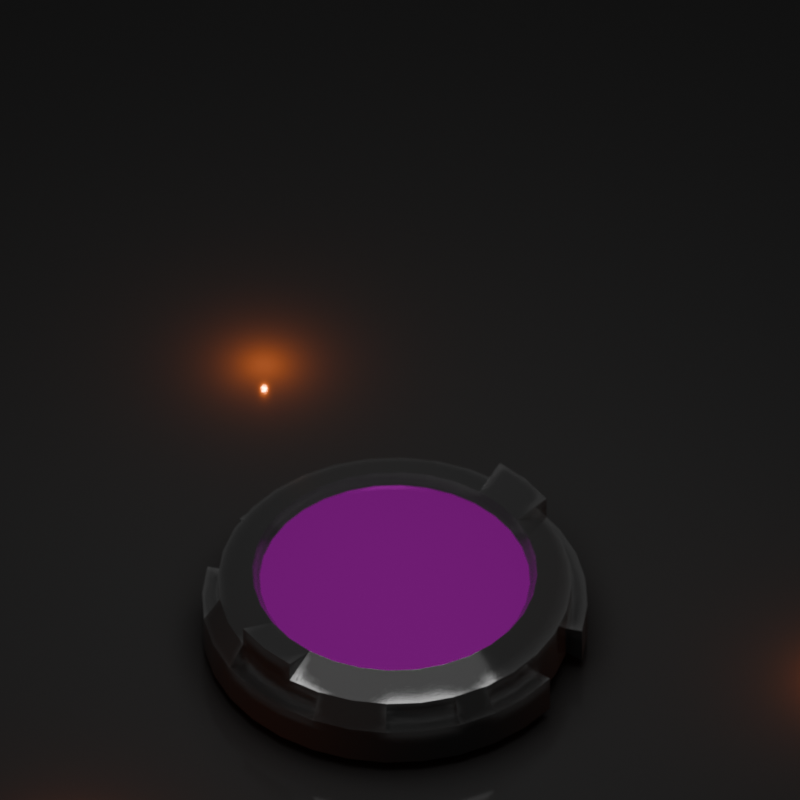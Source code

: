 # Source: studio.blend  (saved by Blender 4.3.34; exported with 4.5.12 LTS)
import bpy
from mathutils import Matrix  # noqa: F401  (used for matrix-valued properties, if any)

bpy.ops.wm.read_factory_settings(use_empty=True)
scene = bpy.context.scene
scene.name = 'Scene'

# ---- collections
col_collection = bpy.data.collections.new('Collection'); scene.collection.children.link(col_collection)

# ---- images (referenced by path relative to the original .blend; pixels are not part of the script)
import os
ASSET_DIR = os.environ.get("B2B_ASSET_DIR", "")  # directory of the original .blend (textures are referenced by path, not embedded)
HERE = os.path.dirname(os.path.abspath(__file__))  # packed textures are extracted next to this script under _unpacked/

def load_image(name, relpath, width, height, colorspace="sRGB"):
    """Load a texture the original file referenced (path relative to the .blend, or extracted next to this script)."""
    p = next((c for c in (os.path.join(HERE, relpath), os.path.join(ASSET_DIR, relpath)) if relpath and os.path.exists(c)), "")
    if p:
        img = bpy.data.images.load(p, check_existing=True)
        img.name = name
    else:  # same state as the original file: an image datablock whose file is absent (Cycles renders it pink)
        img = bpy.data.images.new(name, width, height)
        img.source = "FILE"
        img.filepath = "//" + (relpath or name)
    img.colorspace_settings.name = colorspace
    return img
img_smudges_basecolor_png = load_image('smudges_basecolor.png', 'textures/smudges_basecolor.png', 1024, 1024, 'sRGB')
img_bump_jpg = load_image('bump.jpg', 'textures/bump.jpg', 1024, 1024, 'sRGB')
img_depositphotos_236624332_stock_photo_yellow_and_black_diagon = load_image('depositphotos_236624332-stock-photo-yellow-and-black-diagon', 'textures/depositphotos_236624332-stock-photo-yellow-and-black-diagonal-stripes.webp', 1024, 1024, 'sRGB')

# ---- materials (node trees are filled in below, after node groups)
mat_random_metal_material_003 = bpy.data.materials.new('random_metal_material.003')
mat_material = bpy.data.materials.new('Material')
mat_material.alpha_threshold = 0.0
mat_material.roughness = 0.5
mat_material.line_color = (0.0, 0.0, 0.0, 1.0)

# ---- node groups
ng_smooth_by_angle = bpy.data.node_groups.new('Smooth by Angle', 'GeometryNodeTree')
_s = ng_smooth_by_angle.interface.new_socket(name='Mesh', in_out='OUTPUT', socket_type='NodeSocketGeometry')
_s = ng_smooth_by_angle.interface.new_socket(name='Mesh', in_out='INPUT', socket_type='NodeSocketGeometry')
_s = ng_smooth_by_angle.interface.new_socket(name='Angle', in_out='INPUT', socket_type='NodeSocketFloat')
_s.subtype = 'ANGLE'
_s.default_value = 0.5236
_s.min_value = 0.0
_s.max_value = 3.142
_s.description = 'Maximum face angle for smooth edges'
_s = ng_smooth_by_angle.interface.new_socket(name='Ignore Sharpness', in_out='INPUT', socket_type='NodeSocketBool')
_s.force_non_field = True
ng_smooth_by_angle.description = 'Set the sharpness of mesh edges based on the angle between the neighboring faces'
ng_smooth_by_angle.is_modifier = True
_N = ng_smooth_by_angle.nodes; _L = ng_smooth_by_angle.links
n0 = _N.new('GeometryNodeSetShadeSmooth'); n0.name = 'Set Shade Smooth'; n0.location = (120, -80)
n0.domain = 'EDGE'
n1 = _N.new('GeometryNodeSetShadeSmooth'); n1.name = 'Set Shade Smooth.001'; n1.location = (300, -80)
n2 = _N.new('NodeGroupOutput'); n2.name = 'Group Output'; n2.location = (480, -80)
n3 = _N.new('GeometryNodeInputMeshEdgeAngle'); n3.name = 'Edge Angle'; n3.location = (-440, -240)
n4 = _N.new('NodeGroupInput'); n4.name = 'Group Input'; n4.location = (-80, -80)
n5 = _N.new('GeometryNodeInputEdgeSmooth'); n5.name = 'Is Edge Smooth'; n5.location = (-260, -120)
n6 = _N.new('GeometryNodeInputShadeSmooth'); n6.name = 'Is Shade Smooth'; n6.location = (-440, -397)
n7 = _N.new('FunctionNodeCompare'); n7.name = 'Compare'; n7.location = (-260, -260)
n7.operation = 'LESS_EQUAL'
n7.inputs[6].default_value = (0.0, 0.0, 0.0, 0.0)
n7.inputs[7].default_value = (0.0, 0.0, 0.0, 0.0)
n8 = _N.new('FunctionNodeBooleanMath'); n8.name = 'Boolean Math.001'; n8.location = (-80, -260)
n9 = _N.new('NodeGroupInput'); n9.name = 'Group Input.001'; n9.location = (-440, -329)
n10 = _N.new('NodeGroupInput'); n10.name = 'Group Input.002'; n10.location = (-259, -189)
n11 = _N.new('FunctionNodeBooleanMath'); n11.name = 'Boolean Math'; n11.location = (-80, -149)
n11.operation = 'OR'
n12 = _N.new('FunctionNodeBooleanMath'); n12.name = 'Boolean Math.002'; n12.location = (-260, -380)
n12.operation = 'OR'
n13 = _N.new('NodeGroupInput'); n13.name = 'Group Input.003'; n13.location = (-440, -460)
_L.new(n3.outputs[0], n7.inputs[0])
_L.new(n1.outputs[0], n2.inputs[0])
_L.new(n9.outputs[1], n7.inputs[1])
_L.new(n7.outputs[0], n8.inputs[0])
_L.new(n4.outputs[0], n0.inputs[0])
_L.new(n0.outputs[0], n1.inputs[0])
_L.new(n8.outputs[0], n0.inputs[2])
_L.new(n10.outputs[2], n11.inputs[1])
_L.new(n5.outputs[0], n11.inputs[0])
_L.new(n11.outputs[0], n0.inputs[1])
_L.new(n13.outputs[2], n12.inputs[1])
_L.new(n6.outputs[0], n12.inputs[0])
_L.new(n12.outputs[0], n8.inputs[1])
n2.is_active_output = True

# ---- material node trees
mat_random_metal_material_003.use_nodes = True; mat_random_metal_material_003.node_tree.nodes.clear()
_N = mat_random_metal_material_003.node_tree.nodes; _L = mat_random_metal_material_003.node_tree.links
n0 = _N.new('ShaderNodeOutputMaterial'); n0.name = 'Material Output'; n0.location = (300, 0)
n1 = _N.new('ShaderNodeBsdfPrincipled'); n1.name = 'Principled BSDF'; n1.location = (0, 0)
n1.inputs[2].default_value = 0.1
n2 = _N.new('ShaderNodeBump'); n2.name = 'Bump'; n2.location = (-200, -200)
n2.invert = True
n2.inputs[1].default_value = 1.0
n2.inputs[2].default_value = 1.0
n3 = _N.new('ShaderNodeValToRGB'); n3.name = 'Color Ramp'; n3.location = (-500, 200)
n3.color_ramp.interpolation = 'CONSTANT'
while len(n3.color_ramp.elements) > 1: n3.color_ramp.elements.remove(n3.color_ramp.elements[-1])
n3.color_ramp.elements[0].position = 0.0; n3.color_ramp.elements[0].color = (0.06099, 0.06099, 0.06099, 1.0)
_e = n3.color_ramp.elements.new(0.4); _e.color = (1.0, 1.0, 1.0, 1.0)
n4 = _N.new('ShaderNodeValToRGB'); n4.name = 'Color Ramp.001'; n4.location = (-800, 0)
n4.color_ramp.interpolation = 'CONSTANT'
while len(n4.color_ramp.elements) > 1: n4.color_ramp.elements.remove(n4.color_ramp.elements[-1])
n4.color_ramp.elements[0].position = 0.0; n4.color_ramp.elements[0].color = (0.0, 0.0, 0.0, 1.0)
_e = n4.color_ramp.elements.new(0.4); _e.color = (1.0, 1.0, 1.0, 1.0)
n5 = _N.new('ShaderNodeSeparateColor'); n5.name = 'Separate Color'; n5.location = (-1000, 0)
n6 = _N.new('ShaderNodeMixRGB'); n6.name = 'Mix (Legacy)'; n6.location = (-1200, 0)
n6.blend_type = 'DIFFERENCE'
n6.inputs[0].default_value = 1.0
n7 = _N.new('ShaderNodeBevel'); n7.name = 'Bevel'; n7.location = (-1400, 0)
n8 = _N.new('ShaderNodeBevel'); n8.name = 'Bevel.001'; n8.location = (-1400, -200)
n8.samples = 2
n8.inputs[0].default_value = 0.01
n9 = _N.new('ShaderNodeMapRange'); n9.name = 'Map Range'; n9.location = (-1600, 0)
n10 = _N.new('ShaderNodeTexImage'); n10.name = 'Image Texture'; n10.location = (-2000, 0)
n10.image = img_smudges_basecolor_png
n11 = _N.new('ShaderNodeTexImage'); n11.name = 'Image Texture.001'; n11.location = (-2000, -400)
n11.image = img_bump_jpg
n12 = _N.new('ShaderNodeBrightContrast'); n12.name = 'Brightness/Contrast'; n12.location = (-1500, -400)
n12.inputs[1].default_value = -0.67
n12.inputs[2].default_value = -1.63
n13 = _N.new('ShaderNodeMapping'); n13.name = 'Mapping'; n13.location = (-2200, 0)
n13.inputs[3].default_value = (6.0, 8.4, 6.0)
n14 = _N.new('ShaderNodeTexCoord'); n14.name = 'Texture Coordinate'; n14.location = (-2400, 0)
_L.new(n1.outputs[0], n0.inputs[0])
_L.new(n3.outputs[0], n1.inputs[0])
_L.new(n4.outputs[0], n1.inputs[1])
_L.new(n4.outputs[0], n3.inputs[0])
_L.new(n5.outputs[2], n4.inputs[0])
_L.new(n6.outputs[0], n5.inputs[0])
_L.new(n7.outputs[0], n6.inputs[1])
_L.new(n8.outputs[0], n6.inputs[2])
_L.new(n9.outputs[0], n7.inputs[0])
_L.new(n10.outputs[0], n9.inputs[0])
_L.new(n13.outputs[0], n10.inputs[0])
_L.new(n14.outputs[2], n13.inputs[0])
_L.new(n13.outputs[0], n11.inputs[0])
_L.new(n11.outputs[0], n12.inputs[0])
_L.new(n12.outputs[0], n2.inputs[3])
_L.new(n2.outputs[0], n1.inputs[5])
n0.is_active_output = True
mat_material.use_nodes = True; mat_material.node_tree.nodes.clear()
_N = mat_material.node_tree.nodes; _L = mat_material.node_tree.links
n0 = _N.new('ShaderNodeOutputMaterial'); n0.name = 'Material Output'; n0.location = (300, 300)
n1 = _N.new('ShaderNodeBsdfPrincipled'); n1.name = 'Principled BSDF'; n1.location = (10, 300)
n1.inputs[1].default_value = 0.5512
n1.inputs[2].default_value = 0.1378
n1.inputs[3].default_value = 1.45
n2 = _N.new('ShaderNodeTexImage'); n2.name = 'Image Texture'; n2.location = (-280, 280)
n2.image = img_depositphotos_236624332_stock_photo_yellow_and_black_diagon
_L.new(n1.outputs[0], n0.inputs[0])
_L.new(n2.outputs[0], n1.inputs[0])
n0.is_active_output = True

# ---- world
world_world = bpy.data.worlds.new('World'); scene.world = world_world
world_world.use_nodes = True; world_world.node_tree.nodes.clear()
_N = world_world.node_tree.nodes; _L = world_world.node_tree.links
n0 = _N.new('ShaderNodeOutputWorld'); n0.name = 'World Output'; n0.location = (300, 300)
n1 = _N.new('ShaderNodeBackground'); n1.name = 'Background'; n1.location = (10, 300)
n1.inputs[0].default_value = (0.05088, 0.05088, 0.05088, 1.0)
_L.new(n1.outputs[0], n0.inputs[0])
n0.is_active_output = True
world_world.color = (0.05088, 0.05088, 0.05088)
world_world.sun_shadow_jitter_overblur = 0.0

# ---- cameras
cam_camera = bpy.data.cameras.new('Camera')
cam_camera.type = 'ORTHO'
cam_camera.lens = 283.0
cam_camera.ortho_scale = 8.0
cam_camera.dof.use_dof = True
cam_camera.dof.focus_distance = 12.74
cam_camera.dof.aperture_fstop = 2.1
cam_camera.dof.aperture_blades = 7

# ---- lights
light_point = bpy.data.lights.new('Point', 'POINT')
light_point.color = (1.0, 0.1878, 0.01938)
light_point.energy = 30.0
light_point_001 = bpy.data.lights.new('Point.001', 'POINT')
light_point_001.color = (1.0, 0.1878, 0.01938)
light_point_001.energy = 30.0
light_point_002 = bpy.data.lights.new('Point.002', 'POINT')
light_point_002.color = (1.0, 0.1878, 0.01938)
light_point_002.energy = 30.0
light_area = bpy.data.lights.new('Area', 'AREA')
light_area.energy = 200.0
light_area.size = 1.0
light_area.size_y = 1.0

# ---- meshes
me_plane_002 = bpy.data.meshes.new('Plane.002')
me_plane_002.from_pydata([(-1.0, -1.0, 0.0), (1.0, -1.0, 0.0), (-1.0, 1.0, 0.0), (1.0, 1.0, 0.0)], [], [(0, 1, 3, 2)])
_uv = me_plane_002.uv_layers.new(name='UVMap')
_uv.uv.foreach_set('vector', [0.0, 0.0, 1.0, 0.0, 1.0, 1.0, 0.0, 1.0])
me_plane_002.materials.append(mat_random_metal_material_003)
me_plane_002.update()
me_cylinder = bpy.data.meshes.new('Cylinder')
me_cylinder.from_pydata([(0.02261, 0.8895, -1.47), (0.02261, 0.9714, -1.69), (0.2017, 0.8718, -1.47), (0.2177, 0.9522, -1.69), (0.3739, 0.8196, -1.47), (0.4053, 0.8953, -1.69), (0.5327, 0.7348, -1.47), (0.5782, 0.8029, -1.69), (0.6718, 0.6206, -1.47), (0.7297, 0.6785, -1.69), (0.786, 0.4815, -1.47), (0.8541, 0.527, -1.69), (0.8708, 0.3227, -1.47), (0.9465, 0.3541, -1.69), (0.9231, 0.1505, -1.47), (1.003, 0.1665, -1.69), (0.9407, -0.02861, -1.47), (1.023, -0.02861, -1.69), (0.9231, -0.2077, -1.47), (1.003, -0.2237, -1.69), (0.8708, -0.3799, -1.47), (0.9465, -0.4113, -1.69), (0.786, -0.5387, -1.47), (0.8541, -0.5842, -1.69), (0.6718, -0.6778, -1.47), (0.5327, -0.792, -1.47), (0.5782, -0.8601, -1.69), (0.3739, -0.8768, -1.47), (0.4053, -0.9525, -1.69), (0.2017, -0.9291, -1.47), (0.2177, -1.009, -1.69), (0.02261, -0.9467, -1.47), (0.02261, -1.029, -1.69), (-0.1565, -0.9291, -1.47), (-0.1725, -1.009, -1.69), (-0.3287, -0.8768, -1.47), (-0.3601, -0.9525, -1.69), (-0.533, -0.8601, -1.69), (-0.6266, -0.6778, -1.47), (-0.6845, -0.7357, -1.69), (-0.7408, -0.5387, -1.47), (-0.8089, -0.5842, -1.69), (-0.8256, -0.3799, -1.47), (-0.9013, -0.4113, -1.69), (-0.8778, -0.2077, -1.47), (-0.9582, -0.2237, -1.69), (-0.9774, -0.02861, -1.69), (-0.8778, 0.1505, -1.47), (-0.9582, 0.1665, -1.69), (-0.8256, 0.3227, -1.47), (-0.9013, 0.3541, -1.69), (-0.7408, 0.4815, -1.47), (-0.8089, 0.527, -1.69), (-0.6266, 0.6206, -1.47), (-0.6266, 0.6206, -1.653), (-0.4875, 0.7348, -1.47), (-0.533, 0.8029, -1.69), (-0.3287, 0.8196, -1.47), (-0.3601, 0.8953, -1.69), (-0.1565, 0.8718, -1.47), (-0.1725, 0.9522, -1.69), (0.02261, 0.9714, -1.47), (0.2177, 0.9522, -1.47), (0.4053, 0.8953, -1.47), (0.5782, 0.8029, -1.47), (0.7297, 0.6785, -1.47), (0.8541, 0.527, -1.47), (0.9465, 0.3541, -1.47), (1.003, 0.1665, -1.47), (1.023, -0.02861, -1.47), (1.003, -0.2237, -1.47), (0.9465, -0.4113, -1.47), (0.8541, -0.5842, -1.47), (0.5782, -0.8601, -1.47), (0.4053, -0.9525, -1.47), (0.2177, -1.009, -1.47), (0.02261, -1.029, -1.47), (-0.1725, -1.009, -1.47), (-0.3601, -0.9525, -1.47), (-0.533, -0.8601, -1.47), (-0.6845, -0.7357, -1.47), (-0.8089, -0.5842, -1.47), (-0.9013, -0.4113, -1.47), (-0.9582, -0.2237, -1.47), (-0.9774, -0.02861, -1.47), (-0.9582, 0.1665, -1.47), (-0.9013, 0.3541, -1.47), (-0.8089, 0.527, -1.47), (-0.7408, 0.4815, -1.653), (-0.533, 0.8029, -1.47), (-0.3601, 0.8953, -1.47), (-0.1725, 0.9522, -1.47), (0.02261, 0.6731, -1.325), (0.1595, 0.6597, -1.325), (0.2912, 0.6197, -1.325), (0.4125, 0.5549, -1.325), (0.5188, 0.4676, -1.325), (0.6061, 0.3613, -1.325), (0.6709, 0.2399, -1.325), (0.7109, 0.1083, -1.325), (0.7244, -0.02861, -1.325), (0.7109, -0.1655, -1.325), (0.6709, -0.2972, -1.325), (0.6061, -0.4185, -1.325), (0.5188, -0.5248, -1.325), (0.4125, -0.6121, -1.325), (0.2912, -0.6769, -1.325), (0.1595, -0.7169, -1.325), (0.02261, -0.7304, -1.325), (-0.1143, -0.7169, -1.325), (-0.2459, -0.6769, -1.325), (-0.3673, -0.6121, -1.325), (-0.4736, -0.5248, -1.325), (-0.5609, -0.4185, -1.325), (-0.6257, -0.2972, -1.325), (-0.6657, -0.1655, -1.325), (-0.6791, -0.02861, -1.325), (-0.6657, 0.1083, -1.325), (-0.6257, 0.2399, -1.325), (-0.5609, 0.3613, -1.325), (-0.4736, 0.4676, -1.325), (-0.3673, 0.5549, -1.325), (-0.2459, 0.6197, -1.325), (-0.1143, 0.6597, -1.325), (0.02261, 0.8895, -1.337), (0.2017, 0.8718, -1.337), (0.3739, 0.8196, -1.337), (0.5327, 0.7348, -1.337), (0.6718, 0.6206, -1.337), (0.786, 0.4815, -1.337), (0.8708, 0.3227, -1.337), (0.9231, 0.1505, -1.337), (0.9407, -0.02861, -1.337), (0.9231, -0.2077, -1.337), (0.8708, -0.3799, -1.337), (0.786, -0.5387, -1.337), (0.6718, -0.6778, -1.337), (0.5327, -0.792, -1.337), (0.3739, -0.8768, -1.337), (0.2017, -0.9291, -1.337), (0.02261, -0.9467, -1.337), (-0.1565, -0.9291, -1.337), (-0.3287, -0.8768, -1.337), (-0.4875, -0.792, -1.337), (-0.6266, -0.6778, -1.337), (-0.7408, -0.5387, -1.337), (-0.8256, -0.3799, -1.337), (-0.8778, -0.2077, -1.337), (-0.8955, -0.02861, -1.337), (-0.8778, 0.1505, -1.337), (-0.8256, 0.3227, -1.337), (-0.7408, 0.4815, -1.337), (-0.6266, 0.6206, -1.337), (-0.4875, 0.7348, -1.337), (-0.3287, 0.8196, -1.337), (-0.1565, 0.8718, -1.337), (0.02261, 0.7113, -1.266), (0.167, 0.6971, -1.266), (0.3057, 0.655, -1.266), (0.4337, 0.5866, -1.266), (0.5458, 0.4946, -1.266), (0.6378, 0.3824, -1.266), (0.7062, 0.2545, -1.266), (0.7483, 0.1157, -1.266), (0.7625, -0.02861, -1.266), (0.7483, -0.173, -1.266), (0.7062, -0.3117, -1.266), (0.6378, -0.4397, -1.266), (0.5458, -0.5518, -1.266), (0.4337, -0.6438, -1.266), (0.3057, -0.7122, -1.266), (0.167, -0.7543, -1.266), (0.02261, -0.7685, -1.266), (-0.1217, -0.7543, -1.266), (-0.2605, -0.7122, -1.266), (-0.3884, -0.6438, -1.266), (-0.5006, -0.5518, -1.266), (-0.5926, -0.4397, -1.266), (-0.661, -0.3117, -1.266), (-0.7031, -0.173, -1.266), (-0.7173, -0.02861, -1.266), (-0.7031, 0.1157, -1.266), (-0.661, 0.2545, -1.266), (-0.5926, 0.3824, -1.266), (-0.5006, 0.4946, -1.266), (-0.3884, 0.5866, -1.266), (-0.2605, 0.655, -1.266), (-0.1217, 0.6971, -1.266), (-0.4875, 0.7348, -1.653), (0.786, -0.5387, -1.646), (0.6718, -0.6778, -1.646), (0.5327, -0.792, -1.646), (-0.7408, -0.5387, -1.219), (-0.8256, -0.3799, -1.219), (-0.8778, -0.2077, -1.219), (0.786, 0.4815, -1.198), (0.8708, 0.3227, -1.198), (0.9231, 0.1505, -1.198)], [], [(61, 1, 3, 62), (62, 3, 5, 63), (63, 5, 7, 64), (64, 7, 9, 65), (65, 9, 11, 66), (66, 11, 13, 67), (67, 13, 15, 68), (68, 15, 17, 69), (69, 17, 19, 70), (70, 19, 21, 71), (71, 21, 23, 72), (73, 26, 28, 74), (74, 28, 30, 75), (75, 30, 32, 76), (76, 32, 34, 77), (77, 34, 36, 78), (78, 36, 37, 79), (79, 37, 39, 80), (80, 39, 41, 81), (81, 41, 43, 82), (82, 43, 45, 83), (83, 45, 46, 84), (84, 46, 48, 85), (85, 48, 50, 86), (86, 50, 52, 87), (55, 53, 54, 188), (53, 51, 88, 54), (89, 56, 58, 90), (142, 35, 78), (90, 58, 60, 91), (91, 60, 1, 61), (31, 33, 141, 140), (2, 0, 61, 62), (4, 2, 62, 63), (6, 4, 63, 64), (8, 6, 64, 65), (10, 8, 65, 66), (12, 10, 66, 67), (14, 12, 67, 68), (16, 14, 68, 69), (18, 16, 69, 70), (20, 18, 70, 71), (22, 20, 71, 72), (27, 25, 73, 74), (29, 27, 74, 75), (76, 140, 139, 75), (33, 31, 76, 77), (35, 33, 77, 78), (79, 143, 142, 78), (80, 144, 143, 79), (40, 38, 80, 81), (42, 40, 81, 82), (44, 42, 82, 83), (149, 85, 47), (44, 83, 147), (49, 47, 85, 86), (51, 49, 86, 87), (55, 188, 56, 89), (52, 88, 51, 87), (57, 55, 89, 90), (59, 57, 90, 91), (0, 59, 91, 61), (92, 93, 94, 95, 96, 97, 98, 99, 100, 101, 102, 103, 104, 105, 106, 107, 108, 109, 110, 111, 112, 113, 114, 115, 116, 117, 118, 119, 120, 121, 122, 123), (6, 8, 128, 127), (57, 59, 155, 154), (33, 35, 142, 141), (8, 10, 129, 128), (59, 0, 124, 155), (10, 12, 130, 129), (144, 80, 38), (12, 14, 131, 130), (38, 40, 145, 144), (14, 16, 132, 131), (40, 42, 146, 145), (16, 18, 133, 132), (42, 44, 147, 146), (18, 20, 134, 133), (85, 149, 148, 84), (20, 22, 135, 134), (84, 148, 147, 83), (22, 24, 136, 135), (47, 49, 150, 149), (24, 25, 137, 136), (49, 51, 151, 150), (25, 27, 138, 137), (0, 2, 125, 124), (51, 53, 152, 151), (27, 29, 139, 138), (2, 4, 126, 125), (53, 55, 153, 152), (139, 29, 75), (4, 6, 127, 126), (55, 57, 154, 153), (157, 156, 124, 125), (158, 157, 125, 126), (159, 158, 126, 127), (160, 159, 127, 128), (161, 160, 128, 129), (129, 130, 196, 195), (130, 131, 197, 196), (164, 163, 131, 132), (165, 164, 132, 133), (166, 165, 133, 134), (167, 166, 134, 135), (168, 167, 135, 136), (169, 168, 136, 137), (170, 169, 137, 138), (171, 170, 138, 139), (172, 171, 139, 140), (173, 172, 140, 141), (174, 173, 141, 142), (175, 174, 142, 143), (176, 175, 143, 144), (177, 176, 144, 145), (180, 179, 147, 148), (181, 180, 148, 149), (182, 181, 149, 150), (183, 182, 150, 151), (184, 183, 151, 152), (185, 184, 152, 153), (186, 185, 153, 154), (187, 186, 154, 155), (156, 187, 155, 124), (93, 92, 156, 157), (94, 93, 157, 158), (95, 94, 158, 159), (96, 95, 159, 160), (97, 96, 160, 161), (98, 97, 161, 162), (99, 98, 162, 163), (100, 99, 163, 164), (101, 100, 164, 165), (102, 101, 165, 166), (103, 102, 166, 167), (104, 103, 167, 168), (105, 104, 168, 169), (106, 105, 169, 170), (107, 106, 170, 171), (108, 107, 171, 172), (109, 108, 172, 173), (110, 109, 173, 174), (111, 110, 174, 175), (112, 111, 175, 176), (113, 112, 176, 177), (114, 113, 177, 178), (115, 114, 178, 179), (116, 115, 179, 180), (117, 116, 180, 181), (118, 117, 181, 182), (119, 118, 182, 183), (120, 119, 183, 184), (121, 120, 184, 185), (122, 121, 185, 186), (123, 122, 186, 187), (92, 123, 187, 156), (25, 24, 190, 191), (24, 22, 189, 190), (73, 25, 191, 26), (23, 189, 22, 72), (31, 140, 76), (146, 147, 194, 193), (145, 146, 193, 192), (179, 178, 193, 194), (178, 177, 192, 193), (145, 192, 177), (179, 194, 147), (162, 161, 195, 196), (163, 162, 196, 197), (129, 195, 161), (163, 197, 131)])
me_cylinder.polygons.foreach_set('use_smooth', [True] * 170)
me_cylinder.polygons.foreach_set('material_index', [1, 1, 1, 1, 1, 1, 1, 1, 1, 1, 1, 1, 1, 1, 1, 1, 1, 1, 1, 1, 1, 1, 1, 1, 1, 1, 1, 1, 1, 1, 1, 1, 1, 1, 1, 1, 1, 1, 1, 1, 1, 1, 1, 1, 1, 1, 1, 1, 1, 1, 1, 1, 1, 1, 1, 1, 1, 1, 1, 1, 1, 1, 0, 1, 1, 1, 1, 1, 1, 1, 1, 1, 1, 1, 1, 1, 1, 1, 1, 1, 1, 1, 1, 1, 1, 1, 1, 1, 1, 1, 1, 1, 1, 1, 1, 1, 1, 1, 1, 1, 1, 1, 1, 1, 1, 1, 1, 1, 1, 1, 1, 1, 1, 1, 1, 1, 1, 1, 1, 1, 1, 1, 1, 1, 1, 1, 1, 1, 1, 1, 1, 1, 1, 1, 1, 1, 1, 1, 1, 1, 1, 1, 1, 1, 1, 1, 1, 1, 1, 1, 1, 1, 1, 1, 1, 1, 1, 1, 1, 1, 1, 1, 1, 1, 1, 1, 1, 1, 1, 1])
_uv = me_cylinder.uv_layers.new(name='UVMap')
_uv.uv.foreach_set('vector', [1.0, 0.5, 1.0, 1.0, 0.9688, 1.0, 0.9688, 0.5, 0.9688, 0.5, 0.9688, 1.0, 0.9375, 1.0, 0.9375, 0.5, 0.9375, 0.5, 0.9375, 1.0, 0.9062, 1.0, 0.9062, 0.5, 0.9062, 0.5, 0.9062, 1.0, 0.875, 1.0, 0.875, 0.5, 0.875, 0.5, 0.875, 1.0, 0.8438, 1.0, 0.8438, 0.5, 0.8438, 0.5, 0.8438, 1.0, 0.8125, 1.0, 0.8125, 0.5, 0.8125, 0.5, 0.8125, 1.0, 0.7812, 1.0, 0.7812, 0.5, 0.7812, 0.5, 0.7812, 1.0, 0.75, 1.0, 0.75, 0.5, 0.75, 0.5, 0.75, 1.0, 0.7188, 1.0, 0.7188, 0.5, 0.7188, 0.5, 0.7188, 1.0, 0.6875, 1.0, 0.6875, 0.5, 0.6875, 0.5, 0.6875, 1.0, 0.6562, 1.0, 0.6562, 0.5, 0.5938, 0.5, 0.5938, 1.0, 0.5625, 1.0, 0.5625, 0.5, 0.5625, 0.5, 0.5625, 1.0, 0.5312, 1.0, 0.5312, 0.5, 0.5312, 0.5, 0.5312, 1.0, 0.5, 1.0, 0.5, 0.5, 0.5, 0.5, 0.5, 1.0, 0.4688, 1.0, 0.4688, 0.5, 0.4688, 0.5, 0.4688, 1.0, 0.4375, 1.0, 0.4375, 0.5, 0.4375, 0.5, 0.4375, 1.0, 0.4062, 1.0, 0.4062, 0.5, 0.4062, 0.5, 0.4062, 1.0, 0.375, 1.0, 0.375, 0.5, 0.375, 0.5, 0.375, 1.0, 0.3438, 1.0, 0.3438, 0.5, 0.3438, 0.5, 0.3438, 1.0, 0.3125, 1.0, 0.3125, 0.5, 0.3125, 0.5, 0.3125, 1.0, 0.2812, 1.0, 0.2812, 0.5, 0.2812, 0.5, 0.2812, 1.0, 0.25, 1.0, 0.25, 0.5, 0.25, 0.5, 0.25, 1.0, 0.2188, 1.0, 0.2188, 0.5, 0.2188, 0.5, 0.2188, 1.0, 0.1875, 1.0, 0.1875, 0.5, 0.1875, 0.5, 0.1875, 1.0, 0.1562, 1.0, 0.1562, 0.5, 0.6276, 0.4332, 0.5942, 0.4058, 0.5942, 0.4058, 0.6276, 0.4332, 0.5942, 0.4058, 0.5668, 0.3724, 0.5668, 0.3724, 0.5942, 0.4058, 0.09375, 0.5, 0.09375, 1.0, 0.0625, 1.0, 0.0625, 0.5, 0.6657, 0.04643, 0.6657, 0.04643, 0.6582, 0.02827, 0.0625, 0.5, 0.0625, 1.0, 0.03125, 1.0, 0.03125, 0.5, 0.03125, 0.5, 0.03125, 1.0, 0.0, 1.0, 0.0, 0.5, 0.75, 0.02966, 0.707, 0.03389, 0.707, 0.03389, 0.75, 0.02966, 0.793, 0.4661, 0.75, 0.4703, 0.75, 0.49, 0.7968, 0.4854, 0.8343, 0.4536, 0.793, 0.4661, 0.7968, 0.4854, 0.8418, 0.4717, 0.8724, 0.4332, 0.8343, 0.4536, 0.8418, 0.4717, 0.8833, 0.4496, 0.9058, 0.4058, 0.8724, 0.4332, 0.8833, 0.4496, 0.9197, 0.4197, 0.9332, 0.3724, 0.9058, 0.4058, 0.9197, 0.4197, 0.9496, 0.3833, 0.9536, 0.3343, 0.9332, 0.3724, 0.9496, 0.3833, 0.9717, 0.3418, 0.9661, 0.293, 0.9536, 0.3343, 0.9717, 0.3418, 0.9854, 0.2968, 0.9703, 0.25, 0.9661, 0.293, 0.9854, 0.2968, 0.99, 0.25, 0.9661, 0.207, 0.9703, 0.25, 0.99, 0.25, 0.9854, 0.2032, 0.9536, 0.1657, 0.9661, 0.207, 0.9854, 0.2032, 0.9717, 0.1582, 0.9332, 0.1276, 0.9536, 0.1657, 0.9717, 0.1582, 0.9496, 0.1167, 0.8343, 0.04643, 0.8724, 0.06679, 0.8833, 0.05045, 0.8418, 0.02827, 0.793, 0.03389, 0.8343, 0.04643, 0.8418, 0.02827, 0.7968, 0.01461, 0.5, 0.5, 0.75, 0.02966, 0.793, 0.03389, 0.5312, 0.5, 0.707, 0.03389, 0.75, 0.02966, 0.75, 0.01, 0.7032, 0.01461, 0.6657, 0.04643, 0.707, 0.03389, 0.7032, 0.01461, 0.6582, 0.02827, 0.4062, 0.5, 0.6276, 0.06679, 0.6657, 0.04643, 0.4375, 0.5, 0.375, 0.5, 0.5942, 0.0942, 0.6276, 0.06679, 0.4062, 0.5, 0.5668, 0.1276, 0.5942, 0.0942, 0.5803, 0.08029, 0.5504, 0.1167, 0.5464, 0.1657, 0.5668, 0.1276, 0.5504, 0.1167, 0.5283, 0.1582, 0.5339, 0.207, 0.5464, 0.1657, 0.5283, 0.1582, 0.5146, 0.2032, 0.5339, 0.293, 0.5146, 0.2968, 0.5339, 0.293, 0.5339, 0.207, 0.2812, 0.5, 0.5339, 0.207, 0.5464, 0.3343, 0.5339, 0.293, 0.5146, 0.2968, 0.5283, 0.3418, 0.5668, 0.3724, 0.5464, 0.3343, 0.5283, 0.3418, 0.5504, 0.3833, 0.6276, 0.4332, 0.6276, 0.4332, 0.09375, 1.0, 0.6167, 0.4496, 0.1562, 1.0, 0.5668, 0.3724, 0.5668, 0.3724, 0.5504, 0.3833, 0.6657, 0.4536, 0.6276, 0.4332, 0.6167, 0.4496, 0.6582, 0.4717, 0.707, 0.4661, 0.6657, 0.4536, 0.6582, 0.4717, 0.7032, 0.4854, 0.75, 0.4703, 0.707, 0.4661, 0.7032, 0.4854, 0.75, 0.49, 0.5106, 0.9222, 0.5967, 0.9137, 0.6794, 0.8886, 0.7557, 0.8478, 0.8226, 0.7929, 0.8774, 0.7261, 0.9182, 0.6498, 0.9433, 0.5671, 0.9518, 0.481, 0.9433, 0.3949, 0.9182, 0.3122, 0.8774, 0.2359, 0.8226, 0.169, 0.7557, 0.1142, 0.6794, 0.0734, 0.5967, 0.04829, 0.5106, 0.03981, 0.4245, 0.04829, 0.3418, 0.0734, 0.2655, 0.1142, 0.1987, 0.169, 0.1438, 0.2359, 0.103, 0.3122, 0.07792, 0.3949, 0.06944, 0.481, 0.07792, 0.5671, 0.103, 0.6498, 0.1438, 0.7261, 0.1987, 0.7929, 0.2655, 0.8478, 0.3418, 0.8886, 0.4245, 0.9137, 0.8724, 0.4332, 0.9058, 0.4058, 0.9058, 0.4058, 0.8724, 0.4332, 0.6657, 0.4536, 0.707, 0.4661, 0.707, 0.4661, 0.6657, 0.4536, 0.707, 0.03389, 0.6657, 0.04643, 0.6657, 0.04643, 0.707, 0.03389, 0.9058, 0.4058, 0.9332, 0.3724, 0.9332, 0.3724, 0.9058, 0.4058, 0.707, 0.4661, 0.75, 0.4703, 0.75, 0.4703, 0.707, 0.4661, 0.9332, 0.3724, 0.9536, 0.3343, 0.9536, 0.3343, 0.9332, 0.3724, 0.5942, 0.0942, 0.5803, 0.08029, 0.5942, 0.0942, 0.9536, 0.3343, 0.9661, 0.293, 0.9661, 0.293, 0.9536, 0.3343, 0.5942, 0.0942, 0.5668, 0.1276, 0.5668, 0.1276, 0.5942, 0.0942, 0.9661, 0.293, 0.9703, 0.25, 0.9703, 0.25, 0.9661, 0.293, 0.5668, 0.1276, 0.5464, 0.1657, 0.5464, 0.1657, 0.5668, 0.1276, 0.9703, 0.25, 0.9661, 0.207, 0.9661, 0.207, 0.9703, 0.25, 0.5464, 0.1657, 0.5339, 0.207, 0.5339, 0.207, 0.5464, 0.1657, 0.9661, 0.207, 0.9536, 0.1657, 0.9536, 0.1657, 0.9661, 0.207, 0.2188, 0.5, 0.5339, 0.293, 0.5297, 0.25, 0.25, 0.5, 0.9536, 0.1657, 0.9332, 0.1276, 0.9332, 0.1276, 0.9536, 0.1657, 0.25, 0.5, 0.5297, 0.25, 0.5339, 0.207, 0.2812, 0.5, 0.9332, 0.1276, 0.9058, 0.0942, 0.9058, 0.0942, 0.9332, 0.1276, 0.5339, 0.293, 0.5464, 0.3343, 0.5464, 0.3343, 0.5339, 0.293, 0.9058, 0.0942, 0.8724, 0.06679, 0.8724, 0.06679, 0.9058, 0.0942, 0.5464, 0.3343, 0.5668, 0.3724, 0.5668, 0.3724, 0.5464, 0.3343, 0.8724, 0.06679, 0.8343, 0.04643, 0.8343, 0.04643, 0.8724, 0.06679, 0.75, 0.4703, 0.793, 0.4661, 0.793, 0.4661, 0.75, 0.4703, 0.5668, 0.3724, 0.5942, 0.4058, 0.5942, 0.4058, 0.5668, 0.3724, 0.8343, 0.04643, 0.793, 0.03389, 0.793, 0.03389, 0.8343, 0.04643, 0.793, 0.4661, 0.8343, 0.4536, 0.8343, 0.4536, 0.793, 0.4661, 0.5942, 0.4058, 0.6276, 0.4332, 0.6276, 0.4332, 0.5942, 0.4058, 0.793, 0.03389, 0.793, 0.03389, 0.7968, 0.01461, 0.8343, 0.4536, 0.8724, 0.4332, 0.8724, 0.4332, 0.8343, 0.4536, 0.6276, 0.4332, 0.6657, 0.4536, 0.6657, 0.4536, 0.6276, 0.4332, 0.7846, 0.4242, 0.75, 0.4276, 0.75, 0.4703, 0.793, 0.4661, 0.818, 0.4141, 0.7846, 0.4242, 0.793, 0.4661, 0.8343, 0.4536, 0.8487, 0.3976, 0.818, 0.4141, 0.8343, 0.4536, 0.8724, 0.4332, 0.8756, 0.3756, 0.8487, 0.3976, 0.8724, 0.4332, 0.9058, 0.4058, 0.8976, 0.3487, 0.8756, 0.3756, 0.9058, 0.4058, 0.9332, 0.3724, 0.9332, 0.3724, 0.9536, 0.3343, 0.9536, 0.3343, 0.9332, 0.3724, 0.9536, 0.3343, 0.9661, 0.293, 0.9661, 0.293, 0.9536, 0.3343, 0.9276, 0.25, 0.9242, 0.2846, 0.9661, 0.293, 0.9703, 0.25, 0.9242, 0.2154, 0.9276, 0.25, 0.9703, 0.25, 0.9661, 0.207, 0.9141, 0.182, 0.9242, 0.2154, 0.9661, 0.207, 0.9536, 0.1657, 0.8976, 0.1513, 0.9141, 0.182, 0.9536, 0.1657, 0.9332, 0.1276, 0.8756, 0.1244, 0.8976, 0.1513, 0.9332, 0.1276, 0.9058, 0.0942, 0.8487, 0.1024, 0.8756, 0.1244, 0.9058, 0.0942, 0.8724, 0.06679, 0.818, 0.08594, 0.8487, 0.1024, 0.8724, 0.06679, 0.8343, 0.04643, 0.7846, 0.07584, 0.818, 0.08594, 0.8343, 0.04643, 0.793, 0.03389, 0.75, 0.07243, 0.7846, 0.07584, 0.793, 0.03389, 0.75, 0.02966, 0.7154, 0.07584, 0.75, 0.07243, 0.75, 0.02966, 0.707, 0.03389, 0.682, 0.08594, 0.7154, 0.07584, 0.707, 0.03389, 0.6657, 0.04643, 0.6513, 0.1024, 0.682, 0.08594, 0.6657, 0.04643, 0.6276, 0.06679, 0.6244, 0.1244, 0.6513, 0.1024, 0.6276, 0.06679, 0.5942, 0.0942, 0.6024, 0.1513, 0.6244, 0.1244, 0.5942, 0.0942, 0.5668, 0.1276, 0.5724, 0.25, 0.5758, 0.2154, 0.5339, 0.207, 0.5297, 0.25, 0.5758, 0.2846, 0.5724, 0.25, 0.5297, 0.25, 0.5339, 0.293, 0.5859, 0.318, 0.5758, 0.2846, 0.5339, 0.293, 0.5464, 0.3343, 0.6024, 0.3487, 0.5859, 0.318, 0.5464, 0.3343, 0.5668, 0.3724, 0.6244, 0.3756, 0.6024, 0.3487, 0.5668, 0.3724, 0.5942, 0.4058, 0.6513, 0.3976, 0.6244, 0.3756, 0.5942, 0.4058, 0.6276, 0.4332, 0.682, 0.4141, 0.6513, 0.3976, 0.6276, 0.4332, 0.6657, 0.4536, 0.7154, 0.4242, 0.682, 0.4141, 0.6657, 0.4536, 0.707, 0.4661, 0.75, 0.4276, 0.7154, 0.4242, 0.707, 0.4661, 0.75, 0.4703, 0.5967, 0.9137, 0.5106, 0.9222, 0.5106, 0.9461, 0.6014, 0.9372, 0.6794, 0.8886, 0.5967, 0.9137, 0.6014, 0.9372, 0.6886, 0.9107, 0.7557, 0.8478, 0.6794, 0.8886, 0.6886, 0.9107, 0.769, 0.8677, 0.8226, 0.7929, 0.7557, 0.8478, 0.769, 0.8677, 0.8395, 0.8099, 0.8774, 0.7261, 0.8226, 0.7929, 0.8395, 0.8099, 0.8974, 0.7394, 0.9182, 0.6498, 0.8774, 0.7261, 0.8974, 0.7394, 0.9404, 0.659, 0.9433, 0.5671, 0.9182, 0.6498, 0.9404, 0.659, 0.9668, 0.5717, 0.9518, 0.481, 0.9433, 0.5671, 0.9668, 0.5717, 0.9758, 0.481, 0.9433, 0.3949, 0.9518, 0.481, 0.9758, 0.481, 0.9668, 0.3902, 0.9182, 0.3122, 0.9433, 0.3949, 0.9668, 0.3902, 0.9404, 0.303, 0.8774, 0.2359, 0.9182, 0.3122, 0.9404, 0.303, 0.8974, 0.2226, 0.8226, 0.169, 0.8774, 0.2359, 0.8974, 0.2226, 0.8395, 0.1521, 0.7557, 0.1142, 0.8226, 0.169, 0.8395, 0.1521, 0.769, 0.09423, 0.6794, 0.0734, 0.7557, 0.1142, 0.769, 0.09423, 0.6886, 0.05125, 0.5967, 0.04829, 0.6794, 0.0734, 0.6886, 0.05125, 0.6014, 0.02478, 0.5106, 0.03981, 0.5967, 0.04829, 0.6014, 0.02478, 0.5106, 0.01584, 0.4245, 0.04829, 0.5106, 0.03981, 0.5106, 0.01584, 0.4199, 0.02478, 0.3418, 0.0734, 0.4245, 0.04829, 0.4199, 0.02478, 0.3326, 0.05125, 0.2655, 0.1142, 0.3418, 0.0734, 0.3326, 0.05125, 0.2522, 0.09423, 0.1987, 0.169, 0.2655, 0.1142, 0.2522, 0.09423, 0.1817, 0.1521, 0.1438, 0.2359, 0.1987, 0.169, 0.1817, 0.1521, 0.1239, 0.2226, 0.103, 0.3122, 0.1438, 0.2359, 0.1239, 0.2226, 0.08087, 0.303, 0.07792, 0.3949, 0.103, 0.3122, 0.08087, 0.303, 0.05441, 0.3902, 0.06944, 0.481, 0.07792, 0.3949, 0.05441, 0.3902, 0.04547, 0.481, 0.07792, 0.5671, 0.06944, 0.481, 0.04547, 0.481, 0.05441, 0.5717, 0.103, 0.6498, 0.07792, 0.5671, 0.05441, 0.5717, 0.08087, 0.659, 0.1438, 0.7261, 0.103, 0.6498, 0.08087, 0.659, 0.1239, 0.7394, 0.1987, 0.7929, 0.1438, 0.7261, 0.1239, 0.7394, 0.1817, 0.8099, 0.2655, 0.8478, 0.1987, 0.7929, 0.1817, 0.8099, 0.2522, 0.8677, 0.3418, 0.8886, 0.2655, 0.8478, 0.2522, 0.8677, 0.3326, 0.9107, 0.4245, 0.9137, 0.3418, 0.8886, 0.3326, 0.9107, 0.4199, 0.9372, 0.5106, 0.9222, 0.4245, 0.9137, 0.4199, 0.9372, 0.5106, 0.9461, 0.8724, 0.06679, 0.9058, 0.0942, 0.9058, 0.0942, 0.8724, 0.06679, 0.9058, 0.0942, 0.9332, 0.1276, 0.9332, 0.1276, 0.9058, 0.0942, 0.8833, 0.05045, 0.8724, 0.06679, 0.8724, 0.06679, 0.5938, 1.0, 0.6562, 1.0, 0.9332, 0.1276, 0.9332, 0.1276, 0.9496, 0.1167, 0.75, 0.02966, 0.75, 0.02966, 0.5, 0.5, 0.5464, 0.1657, 0.5339, 0.207, 0.5339, 0.207, 0.5464, 0.1657, 0.5668, 0.1276, 0.5464, 0.1657, 0.5464, 0.1657, 0.5668, 0.1276, 0.05441, 0.3902, 0.08087, 0.303, 0.5464, 0.1657, 0.5339, 0.207, 0.08087, 0.303, 0.1239, 0.2226, 0.5668, 0.1276, 0.5464, 0.1657, 0.5668, 0.1276, 0.5668, 0.1276, 0.1239, 0.2226, 0.05441, 0.3902, 0.5339, 0.207, 0.5339, 0.207, 0.9404, 0.659, 0.8974, 0.7394, 0.9332, 0.3724, 0.9536, 0.3343, 0.9668, 0.5717, 0.9404, 0.659, 0.9536, 0.3343, 0.9661, 0.293, 0.9332, 0.3724, 0.9332, 0.3724, 0.8974, 0.7394, 0.9668, 0.5717, 0.9661, 0.293, 0.9661, 0.293])
me_cylinder.materials.append(mat_material)
me_cylinder.materials.append(mat_random_metal_material_003)
me_cylinder.update()

# ---- objects
ob_point = bpy.data.objects.new('Point', light_point)
ob_point_001 = bpy.data.objects.new('Point.001', light_point_001)
ob_point_002 = bpy.data.objects.new('Point.002', light_point_002)
ob_empty = bpy.data.objects.new('Empty', None)
ob_camera = bpy.data.objects.new('Camera', cam_camera)
ob_area = bpy.data.objects.new('Area', light_area)
ob_plane_001 = bpy.data.objects.new('Plane.001', me_plane_002)
ob_cylinder = bpy.data.objects.new('Cylinder', me_cylinder)

# ---- transforms, parenting, visibility, modifiers, constraints
ob_point.location = (-4.082, -2.039, -3.661)
ob_point.rotation_euler = (-3.232, -0.7057, 3.695)
ob_point.scale = (1.184, 1.184, 1.184)
ob_point_001.location = (4.175, -2.18, -3.707)
ob_point_001.scale = (1.184, 1.184, 1.184)
ob_point_002.location = (0.1415, 4.083, -3.734)
ob_point_002.scale = (1.184, 1.184, 1.184)
ob_empty.location = (0.0, 0.0, 1.455)
ob_camera.location = (-17.31, -48.36, 48.94)
ob_camera.rotation_euler = (0.8016, -8.128e-07, -6.629)
ob_area.location = (0.0, 0.0, 4.125)
ob_area.scale = (7.608, 7.608, 7.608)
ob_plane_001.location = (0.0, 0.0, -4.065)
ob_plane_001.scale = (38.04, 38.04, 38.04)
ob_cylinder.location = (1.192e-07, 0.01468, -0.7688)
ob_cylinder.scale = (1.929, 1.929, 1.88)
_m = ob_cylinder.modifiers.new('Smooth by Angle', 'NODES')
_m.node_group = ng_smooth_by_angle
_m.use_pin_to_last = True
_m.show_group_selector = False
cam_camera.dof.focus_object = ob_empty

# ---- collection membership
scene.collection.objects.link(ob_point)
scene.collection.objects.link(ob_point_001)
scene.collection.objects.link(ob_point_002)
scene.collection.objects.link(ob_empty)
col_collection.objects.link(ob_camera)
col_collection.objects.link(ob_area)
col_collection.objects.link(ob_plane_001)
col_collection.objects.link(ob_cylinder)

# ---- scene / render settings (as saved in the file)
scene.camera = ob_camera
scene.frame_start = 1; scene.frame_end = 250; scene.frame_set(1)
scene.render.engine = 'CYCLES'
scene.render.resolution_x = 1024
scene.render.resolution_y = 1024
scene.render.resolution_percentage = 50
scene.cycles.denoising_use_gpu = True
scene.cycles.adaptive_threshold = 0.04
bpy.context.view_layer.update()
